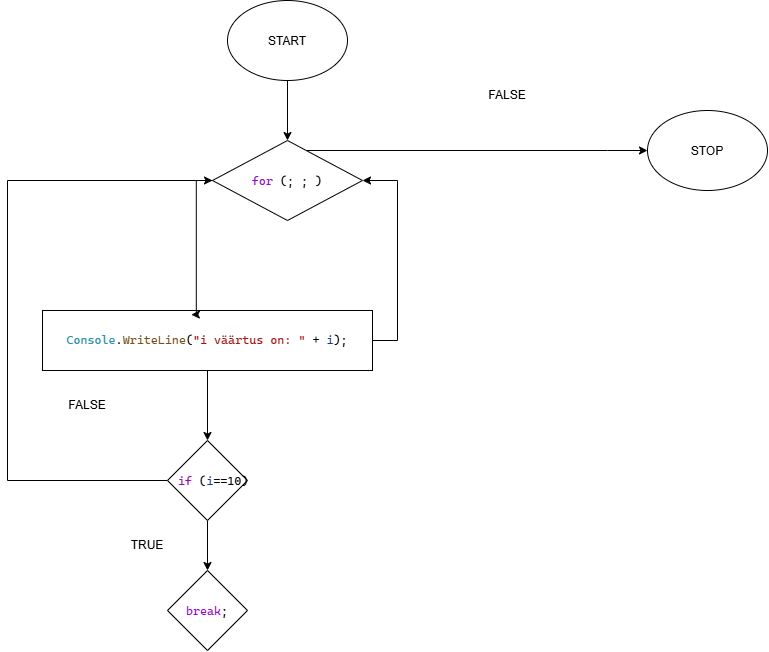

The diagram above was exported from draw.io. Its source (the exported page's mxGraphModel, read from the mxfile embedded in the PNG):
<mxGraphModel dx="904" dy="1369" grid="1" gridSize="10" guides="1" tooltips="1" connect="1" arrows="1" fold="1" page="1" pageScale="1" pageWidth="850" pageHeight="1100" math="0" shadow="0">
  <root>
    <mxCell id="0" />
    <mxCell id="1" parent="0" />
    <mxCell id="_Tycme__t9fu1K4MGEmJ-30" edge="1" parent="1" source="_Tycme__t9fu1K4MGEmJ-24" style="edgeStyle=orthogonalEdgeStyle;rounded=0;orthogonalLoop=1;jettySize=auto;html=1;defaultLabelBackgroundColor=page;labelPadding=0 4;">
      <mxGeometry relative="1" x="-0.586" as="geometry">
        <Array as="points">
          <mxPoint x="70" y="330" />
          <mxPoint x="70" y="700" />
        </Array>
        <mxPoint x="305" y="700" as="targetPoint" />
      </mxGeometry>
    </mxCell>
    <mxCell id="_Tycme__t9fu1K4MGEmJ-39" edge="1" parent="1" source="_Tycme__t9fu1K4MGEmJ-34" style="edgeStyle=orthogonalEdgeStyle;rounded=0;orthogonalLoop=1;jettySize=auto;html=1;defaultLabelBackgroundColor=page;labelPadding=0 4;" target="_Tycme__t9fu1K4MGEmJ-38" value="">
      <mxGeometry relative="1" as="geometry" />
    </mxCell>
    <mxCell id="_Tycme__t9fu1K4MGEmJ-34" parent="1" style="ellipse;whiteSpace=wrap;html=1;shapeInside=1;" value="START" vertex="1">
      <mxGeometry height="80" width="120" x="250" y="20" as="geometry" />
    </mxCell>
    <mxCell id="_Tycme__t9fu1K4MGEmJ-36" parent="1" style="ellipse;whiteSpace=wrap;html=1;shapeInside=1;" value="STOP" vertex="1">
      <mxGeometry height="80" width="120" x="670" y="130" as="geometry" />
    </mxCell>
    <mxCell id="_Tycme__t9fu1K4MGEmJ-75" edge="1" parent="1" source="_Tycme__t9fu1K4MGEmJ-38" style="edgeStyle=orthogonalEdgeStyle;rounded=0;orthogonalLoop=1;jettySize=auto;html=1;defaultLabelBackgroundColor=page;labelPadding=0 4;" target="_Tycme__t9fu1K4MGEmJ-36">
      <mxGeometry relative="1" x="0.2289" as="geometry">
        <Array as="points">
          <mxPoint x="630" y="170" />
          <mxPoint x="630" y="170" />
        </Array>
      </mxGeometry>
    </mxCell>
    <mxCell id="_Tycme__t9fu1K4MGEmJ-38" parent="1" style="rhombus;whiteSpace=wrap;html=1;shapeInside=1;" value="&lt;pre style=&quot;font-family: &amp;quot;Cascadia Mono&amp;quot;; font-size: 9pt;&quot;&gt;&lt;span style=&quot;color: rgb(143, 8, 196);&quot;&gt;for&lt;/span&gt; (; ; )&lt;/pre&gt;" vertex="1">
      <mxGeometry height="80" width="150" x="235" y="160" as="geometry" />
    </mxCell>
    <mxCell id="_Tycme__t9fu1K4MGEmJ-70" edge="1" parent="1" source="_Tycme__t9fu1K4MGEmJ-64" style="edgeStyle=orthogonalEdgeStyle;rounded=0;orthogonalLoop=1;jettySize=auto;html=1;defaultLabelBackgroundColor=page;labelPadding=0 4;" target="_Tycme__t9fu1K4MGEmJ-68" value="">
      <mxGeometry relative="1" as="geometry" />
    </mxCell>
    <mxCell id="_Tycme__t9fu1K4MGEmJ-73" edge="1" parent="1" source="_Tycme__t9fu1K4MGEmJ-64" style="edgeStyle=orthogonalEdgeStyle;rounded=0;orthogonalLoop=1;jettySize=auto;html=1;entryX=1;entryY=0.5;entryDx=0;entryDy=0;defaultLabelBackgroundColor=page;labelPadding=0 4;" target="_Tycme__t9fu1K4MGEmJ-38">
      <mxGeometry relative="1" as="geometry">
        <Array as="points">
          <mxPoint x="420" y="360" />
          <mxPoint x="420" y="200" />
        </Array>
      </mxGeometry>
    </mxCell>
    <mxCell id="_Tycme__t9fu1K4MGEmJ-64" parent="1" style="rounded=0;whiteSpace=wrap;html=1;" value="&lt;pre style=&quot;font-family: &amp;quot;Cascadia Mono&amp;quot;; font-size: 9pt;&quot;&gt;&lt;span style=&quot;color: rgb(43, 145, 175);&quot;&gt;Console&lt;/span&gt;.&lt;span style=&quot;color: rgb(116, 83, 31);&quot;&gt;WriteLine&lt;/span&gt;(&lt;span style=&quot;color: rgb(163, 21, 21);&quot;&gt;&quot;i väärtus on: &quot;&lt;/span&gt; + &lt;span style=&quot;color: rgb(31, 55, 127);&quot;&gt;i&lt;/span&gt;);&lt;/pre&gt;" vertex="1">
      <mxGeometry height="60" width="330" x="65" y="330" as="geometry" />
    </mxCell>
    <mxCell id="_Tycme__t9fu1K4MGEmJ-67" edge="1" parent="1" source="_Tycme__t9fu1K4MGEmJ-38" style="edgeStyle=orthogonalEdgeStyle;rounded=0;orthogonalLoop=1;jettySize=auto;html=1;entryX=0.451;entryY=0.069;entryDx=0;entryDy=0;entryPerimeter=0;defaultLabelBackgroundColor=page;labelPadding=0 4;" target="_Tycme__t9fu1K4MGEmJ-64">
      <mxGeometry relative="1" as="geometry">
        <Array as="points">
          <mxPoint x="218.8" y="200" />
        </Array>
      </mxGeometry>
    </mxCell>
    <mxCell id="_Tycme__t9fu1K4MGEmJ-71" edge="1" parent="1" source="_Tycme__t9fu1K4MGEmJ-68" style="edgeStyle=orthogonalEdgeStyle;rounded=0;orthogonalLoop=1;jettySize=auto;html=1;defaultLabelBackgroundColor=page;labelPadding=0 4;" target="_Tycme__t9fu1K4MGEmJ-69" value="">
      <mxGeometry relative="1" as="geometry" />
    </mxCell>
    <mxCell id="_Tycme__t9fu1K4MGEmJ-78" edge="1" parent="1" source="_Tycme__t9fu1K4MGEmJ-68" style="edgeStyle=orthogonalEdgeStyle;rounded=0;orthogonalLoop=1;jettySize=auto;html=1;entryX=0;entryY=0.5;entryDx=0;entryDy=0;defaultLabelBackgroundColor=page;labelPadding=0 4;" target="_Tycme__t9fu1K4MGEmJ-38">
      <mxGeometry relative="1" x="0.5586" as="geometry">
        <Array as="points">
          <mxPoint x="30" y="500" />
          <mxPoint x="30" y="200" />
        </Array>
      </mxGeometry>
    </mxCell>
    <mxCell id="_Tycme__t9fu1K4MGEmJ-68" parent="1" style="rhombus;whiteSpace=wrap;html=1;shapeInside=1;" value="&lt;pre style=&quot;font-family: &amp;quot;Cascadia Mono&amp;quot;; font-size: 9pt;&quot;&gt;&lt;span style=&quot;color: rgb(143, 8, 196);&quot;&gt;if&lt;/span&gt; (&lt;span style=&quot;color: rgb(31, 55, 127);&quot;&gt;i&lt;/span&gt;==10)&lt;/pre&gt;" vertex="1">
      <mxGeometry height="80" width="80" x="190" y="460" as="geometry" />
    </mxCell>
    <mxCell id="_Tycme__t9fu1K4MGEmJ-69" parent="1" style="rhombus;whiteSpace=wrap;html=1;shapeInside=1;" value="&lt;pre style=&quot;font-family: &amp;quot;Cascadia Mono&amp;quot;; font-size: 9pt;&quot;&gt;&lt;span style=&quot;color: rgb(143, 8, 196);&quot;&gt;break&lt;/span&gt;;&lt;/pre&gt;" vertex="1">
      <mxGeometry height="80" width="80" x="190" y="590" as="geometry" />
    </mxCell>
    <mxCell id="_Tycme__t9fu1K4MGEmJ-76" parent="1" style="text;html=1;whiteSpace=wrap;strokeColor=none;fillColor=none;align=center;verticalAlign=middle;rounded=0;" value="FALSE" vertex="1">
      <mxGeometry height="30" width="60" x="500" y="100" as="geometry" />
    </mxCell>
    <mxCell id="_Tycme__t9fu1K4MGEmJ-77" parent="1" style="text;html=1;whiteSpace=wrap;strokeColor=none;fillColor=none;align=center;verticalAlign=middle;rounded=0;" value="TRUE" vertex="1">
      <mxGeometry height="30" width="60" x="140" y="550" as="geometry" />
    </mxCell>
    <mxCell id="_Tycme__t9fu1K4MGEmJ-79" parent="1" style="text;html=1;whiteSpace=wrap;strokeColor=none;fillColor=none;align=center;verticalAlign=middle;rounded=0;" value="FALSE" vertex="1">
      <mxGeometry height="30" width="60" x="80" y="410" as="geometry" />
    </mxCell>
  </root>
</mxGraphModel>